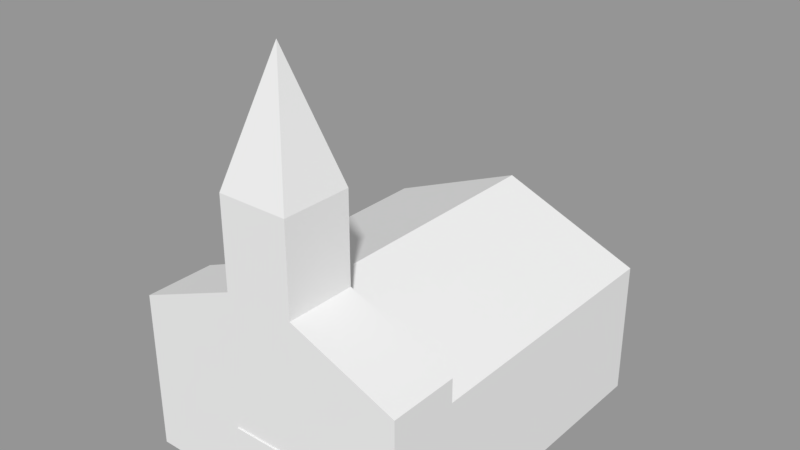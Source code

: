 # Source: chapel.blend  (saved by Blender 2.79.0; exported with 4.5.12 LTS)
import bpy
from mathutils import Matrix  # noqa: F401  (used for matrix-valued properties, if any)

bpy.ops.wm.read_factory_settings(use_empty=True)
scene = bpy.context.scene
scene.name = 'Scene'

# ---- collections
col_collection_1 = bpy.data.collections.new('Collection 1'); scene.collection.children.link(col_collection_1)

# ---- meshes
me_cube_001 = bpy.data.meshes.new('Cube.001')
me_cube_001.from_pydata([(-4.0, -5.0, -5.0), (-4.0, -5.0, -1.113), (-4.0, 5.0, -5.0), (-4.0, 5.0, -1.113), (4.0, -5.0, -5.0), (4.0, -5.0, -1.113), (4.0, 5.0, -5.0), (4.0, 5.0, -1.113), (0.0, 5.0, -5.0), (0.0, 5.0, 0.5113), (0.0, -4.998, -5.0), (0.0, -5.0, 0.5113), (-4.0, -3.0, -5.0), (-4.0, -3.0, -1.113), (4.0, -3.0, -5.0), (4.0, -3.0, -1.113), (0.0, -3.0, 0.5113), (0.0, -3.0, -5.0), (2.0, 5.0, -0.3009), (2.0, -5.0, -5.0), (2.0, 5.0, -5.0), (2.0, -5.0, -0.3009), (2.0, -3.0, -0.3009), (2.0, -3.0, -5.0), (-2.0, 5.0, -5.0), (-2.0, -5.0, -0.3009), (-2.0, 5.0, -0.3009), (-2.0, -5.0, -5.0), (-2.0, -3.0, -5.0), (-2.0, -3.0, -0.3009), (4.0, -3.0, -0.4403), (4.0, -5.0, -0.4403), (-2.0, -5.0, 0.3719), (-4.0, -5.0, -0.4403), (2.0, -5.0, 0.3719), (0.0, -5.0, 1.184), (0.0, -3.0, 1.184), (-4.0, -3.0, -0.4403), (2.0, -3.0, 0.3719), (-2.0, -3.0, 0.3719), (1.0, 5.0, -5.0), (1.0, -5.0, 0.1052), (1.0, -3.0, -5.0), (1.0, 5.0, 0.1052), (1.0, -4.998, -5.0), (1.0, -3.0, 0.1052), (1.0, -5.0, 0.778), (1.0, -3.0, 0.778), (-1.0, 5.0, 0.1052), (-1.0, -4.998, -5.0), (-1.0, -3.0, 0.1052), (-1.0, 5.0, -5.0), (-1.0, -5.0, 0.1052), (-1.0, -3.0, -5.0), (-1.0, -3.0, 0.778), (-1.0, -5.0, 0.778), (1.0, -5.0, 3.306), (0.0, -5.0, 3.306), (0.0, -3.0, 3.306), (-1.0, -3.0, 3.306), (1.0, -3.0, 3.306), (-1.0, -5.0, 3.306), (-4.0, -4.0, -5.0), (4.0, -4.0, -1.113), (0.0, -4.0, -5.0), (-4.0, -4.0, -1.113), (4.0, -4.0, -5.0), (2.0, -4.0, -5.0), (-2.0, -4.0, -5.0), (4.0, -4.0, -0.4403), (-4.0, -4.0, -0.4403), (2.0, -4.0, 0.3719), (-2.0, -4.0, 0.3719), (1.0, -4.0, 0.778), (1.0, -4.0, -5.0), (-1.0, -4.0, 0.778), (-1.0, -4.0, -5.0), (0.0, -4.0, 6.761), (1.0, -4.0, 3.306), (-1.0, -4.0, 3.306), (-4.0, -5.0, -3.057), (-4.0, 5.0, -3.057), (4.0, 5.0, -3.057), (4.0, -5.0, -3.057), (0.0, -5.0, -3.057), (0.0, 5.0, -3.057), (4.0, -3.0, -3.057), (-4.0, -3.0, -3.057), (2.0, -5.0, -3.057), (2.0, 5.0, -3.057), (-2.0, 5.0, -3.057), (-2.0, -5.0, -3.057), (1.0, 5.0, -3.057), (1.0, -4.998, -3.057), (-1.0, -5.0, -3.057), (-1.0, 5.0, -3.057), (-4.0, -4.0, -3.057), (4.0, -4.0, -3.057), (-1.0, -5.0, -5.0), (0.0, -5.0, -5.0), (1.0, -5.0, -5.0), (1.0, -5.0, -3.057), (-1.0, -4.998, -3.057), (0.0, -4.998, -3.057), (0.0, -5.041, -3.057), (0.0, -5.041, -5.0), (-1.0, -5.041, -3.057), (-1.0, -5.041, -5.0), (1.0, -5.041, -5.0), (1.0, -5.041, -3.057)], [], [(87, 13, 3, 81), (89, 18, 7, 82), (97, 63, 5, 83), (91, 25, 1, 80), (67, 66, 4, 19), (52, 11, 35, 55), (65, 1, 33, 70), (76, 64, 99, 98), (101, 41, 11, 84), (95, 48, 9, 85), (51, 8, 17, 53), (43, 9, 16, 45), (26, 3, 13, 29), (20, 6, 14, 23), (82, 7, 15, 86), (96, 65, 13, 87), (40, 20, 23, 42), (7, 18, 22, 15), (83, 5, 21, 88), (15, 22, 38, 30), (74, 67, 19, 100), (92, 43, 18, 89), (48, 26, 29, 50), (2, 24, 28, 12), (81, 3, 26, 90), (62, 68, 27, 0), (45, 16, 36, 47), (94, 52, 25, 91), (72, 70, 33, 32), (47, 36, 58, 60), (69, 71, 34, 31), (75, 72, 32, 55), (1, 25, 32, 33), (50, 29, 39, 54), (21, 5, 31, 34), (63, 15, 30, 69), (29, 13, 37, 39), (41, 21, 34, 46), (11, 41, 46, 35), (71, 73, 46, 34), (22, 45, 47, 38), (85, 9, 43, 92), (64, 74, 100, 99), (8, 40, 42, 17), (18, 43, 45, 22), (88, 21, 41, 101), (16, 50, 54, 36), (73, 47, 60, 78), (84, 11, 52, 94), (9, 48, 50, 16), (24, 51, 53, 28), (90, 26, 48, 95), (68, 76, 98, 27), (25, 52, 55, 32), (78, 77, 56), (77, 61, 57), (75, 55, 61, 79), (55, 35, 57, 61), (36, 54, 59, 58), (35, 46, 56, 57), (54, 75, 79, 59), (58, 59, 77), (60, 77, 78), (28, 53, 76, 68), (46, 73, 78, 56), (17, 42, 74, 64), (38, 47, 73, 71), (5, 63, 69, 31), (54, 39, 72, 75), (30, 38, 71, 69), (39, 37, 70, 72), (12, 28, 68, 62), (42, 23, 67, 74), (80, 1, 65, 96), (53, 17, 64, 76), (13, 65, 70, 37), (23, 14, 66, 67), (86, 15, 63, 97), (56, 77, 57), (77, 60, 58), (77, 59, 79), (61, 77, 79), (14, 86, 97, 66), (0, 80, 96, 62), (24, 90, 95, 51), (10, 49, 102, 103), (19, 88, 101, 100), (8, 85, 92, 40), (98, 94, 91, 27), (2, 81, 90, 24), (40, 92, 89, 20), (4, 83, 88, 19), (62, 96, 87, 12), (6, 82, 86, 14), (51, 95, 85, 8), (44, 10, 103, 93), (27, 91, 80, 0), (66, 97, 83, 4), (20, 89, 82, 6), (12, 87, 81, 2), (105, 104, 106, 107), (108, 109, 104, 105), (93, 103, 104, 109), (10, 44, 108, 105), (49, 10, 105, 107), (103, 102, 106, 104), (102, 49, 107, 106), (44, 93, 109, 108)])
me_cube_001.use_remesh_preserve_volume = False
me_cube_001.use_remesh_preserve_attributes = False
me_cube_001.use_mirror_x = True
me_cube_001.update()

# ---- objects
ob_cube = bpy.data.objects.new('Cube', me_cube_001)

# ---- transforms, parenting, visibility, modifiers, constraints
ob_cube.location = (0.0, 0.0, 5.0)
ob_cube.lineart.crease_threshold = 0.0
ob_cube.use_mesh_mirror_x = True

# ---- collection membership
col_collection_1.objects.link(ob_cube)

# ---- scene / render settings (as saved in the file)
scene.frame_start = 1; scene.frame_end = 250; scene.frame_set(1)
scene.render.engine = 'BLENDER_EEVEE_NEXT'
scene.render.resolution_percentage = 50
scene.render.dither_intensity = 0.0
scene.cycles.use_denoising = False
scene.cycles.samples = 128
scene.cycles.sampling_pattern = 'TABULATED_SOBOL'
scene.cycles.use_adaptive_sampling = False
scene.cycles.use_light_tree = False
scene.cycles.blur_glossy = 0.0
scene.cycles.sample_clamp_indirect = 0.0
scene.view_settings.view_transform = 'Standard'
bpy.context.view_layer.update()

# ---- added for rendering (the .blend has no active camera and no usable light): camera, sun + grey world if the file has none
cam_auto = bpy.data.cameras.new('AutoCamera')
cam_auto.lens = 50.0
cam_auto.sensor_width = 36.0
cam_auto.clip_end = 1000.0
ob_auto_camera = bpy.data.objects.new('AutoCamera', cam_auto)
scene.collection.objects.link(ob_auto_camera)
ob_auto_camera.location = (16.1087, -19.3508, 18.7672)
ob_auto_camera.rotation_euler = (1.09748, -7.21219e-08, 0.694738)
scene.camera = ob_auto_camera
light_auto_sun = bpy.data.lights.new('AutoSun', 'SUN')
light_auto_sun.energy = 3.0
light_auto_sun.angle = 0.0523599
ob_auto_sun = bpy.data.objects.new('AutoSun', light_auto_sun)
scene.collection.objects.link(ob_auto_sun)
ob_auto_sun.rotation_euler = (0.872665, 0.174533, 0.523599)
if scene.world is None:
    world_auto = bpy.data.worlds.new('AutoWorld')
    world_auto.color = (0.3, 0.3, 0.3)
    scene.world = world_auto
bpy.context.view_layer.update()
